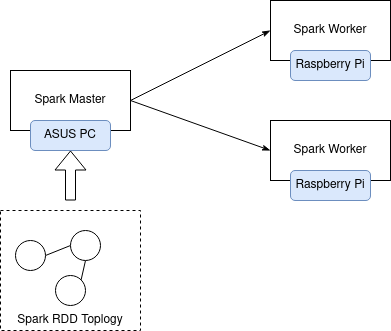

The diagram above was exported from draw.io. Its source (the exported page's mxGraphModel, read from the mxfile embedded in the PNG):
<mxGraphModel dx="1059" dy="643" grid="1" gridSize="10" guides="1" tooltips="1" connect="1" arrows="1" fold="1" page="1" pageScale="1" pageWidth="850" pageHeight="1100" math="0" shadow="0">
  <root>
    <mxCell id="0" />
    <mxCell id="1" parent="0" />
    <mxCell id="0sOPv6ugYGbkcc5089po-16" value="" style="rounded=0;whiteSpace=wrap;html=1;fillColor=none;dashed=1;" parent="1" vertex="1">
      <mxGeometry x="90" y="440" width="140" height="120" as="geometry" />
    </mxCell>
    <mxCell id="0sOPv6ugYGbkcc5089po-8" style="rounded=0;orthogonalLoop=1;jettySize=auto;html=1;exitX=1;exitY=0.5;exitDx=0;exitDy=0;entryX=0;entryY=0.5;entryDx=0;entryDy=0;endArrow=classicThin;endFill=1;" parent="1" source="0sOPv6ugYGbkcc5089po-2" target="0sOPv6ugYGbkcc5089po-4" edge="1">
      <mxGeometry relative="1" as="geometry" />
    </mxCell>
    <mxCell id="0sOPv6ugYGbkcc5089po-2" value="Spark Master" style="rounded=0;whiteSpace=wrap;html=1;" parent="1" vertex="1">
      <mxGeometry x="100" y="300" width="120" height="60" as="geometry" />
    </mxCell>
    <mxCell id="0sOPv6ugYGbkcc5089po-3" value="ASUS PC" style="rounded=1;whiteSpace=wrap;html=1;fillColor=#dae8fc;strokeColor=#6c8ebf;" parent="1" vertex="1">
      <mxGeometry x="120" y="350" width="80" height="30" as="geometry" />
    </mxCell>
    <mxCell id="0sOPv6ugYGbkcc5089po-4" value="Spark Worker" style="rounded=0;whiteSpace=wrap;html=1;" parent="1" vertex="1">
      <mxGeometry x="360" y="230" width="120" height="60" as="geometry" />
    </mxCell>
    <mxCell id="0sOPv6ugYGbkcc5089po-5" value="Spark Worker" style="rounded=0;whiteSpace=wrap;html=1;" parent="1" vertex="1">
      <mxGeometry x="360" y="350" width="120" height="60" as="geometry" />
    </mxCell>
    <mxCell id="0sOPv6ugYGbkcc5089po-6" value="Raspberry Pi" style="rounded=1;whiteSpace=wrap;html=1;fillColor=#dae8fc;strokeColor=#6c8ebf;" parent="1" vertex="1">
      <mxGeometry x="380" y="280" width="80" height="30" as="geometry" />
    </mxCell>
    <mxCell id="0sOPv6ugYGbkcc5089po-7" value="Raspberry Pi" style="rounded=1;whiteSpace=wrap;html=1;fillColor=#dae8fc;strokeColor=#6c8ebf;" parent="1" vertex="1">
      <mxGeometry x="380" y="400" width="80" height="30" as="geometry" />
    </mxCell>
    <mxCell id="0sOPv6ugYGbkcc5089po-9" style="rounded=0;orthogonalLoop=1;jettySize=auto;html=1;exitX=1;exitY=0.5;exitDx=0;exitDy=0;entryX=0;entryY=0.5;entryDx=0;entryDy=0;endArrow=classicThin;endFill=1;" parent="1" source="0sOPv6ugYGbkcc5089po-2" target="0sOPv6ugYGbkcc5089po-5" edge="1">
      <mxGeometry relative="1" as="geometry">
        <mxPoint x="230" y="340" as="sourcePoint" />
        <mxPoint x="370" y="270" as="targetPoint" />
      </mxGeometry>
    </mxCell>
    <mxCell id="0sOPv6ugYGbkcc5089po-10" value="" style="shape=flexArrow;endArrow=classic;html=1;rounded=0;entryX=0.5;entryY=1;entryDx=0;entryDy=0;" parent="1" target="0sOPv6ugYGbkcc5089po-3" edge="1">
      <mxGeometry width="50" height="50" relative="1" as="geometry">
        <mxPoint x="160" y="430" as="sourcePoint" />
        <mxPoint x="450" y="330" as="targetPoint" />
      </mxGeometry>
    </mxCell>
    <mxCell id="0sOPv6ugYGbkcc5089po-14" style="edgeStyle=none;rounded=0;orthogonalLoop=1;jettySize=auto;html=1;exitX=1;exitY=0.5;exitDx=0;exitDy=0;entryX=0;entryY=0.5;entryDx=0;entryDy=0;endArrow=none;endFill=0;" parent="1" source="0sOPv6ugYGbkcc5089po-11" target="0sOPv6ugYGbkcc5089po-13" edge="1">
      <mxGeometry relative="1" as="geometry" />
    </mxCell>
    <mxCell id="0sOPv6ugYGbkcc5089po-11" value="" style="ellipse;whiteSpace=wrap;html=1;aspect=fixed;" parent="1" vertex="1">
      <mxGeometry x="105" y="470" width="30" height="30" as="geometry" />
    </mxCell>
    <mxCell id="0sOPv6ugYGbkcc5089po-12" value="" style="ellipse;whiteSpace=wrap;html=1;aspect=fixed;" parent="1" vertex="1">
      <mxGeometry x="145" y="505" width="30" height="30" as="geometry" />
    </mxCell>
    <mxCell id="0sOPv6ugYGbkcc5089po-19" style="edgeStyle=none;rounded=0;orthogonalLoop=1;jettySize=auto;html=1;exitX=0.5;exitY=1;exitDx=0;exitDy=0;entryX=1;entryY=0;entryDx=0;entryDy=0;endArrow=none;endFill=0;" parent="1" source="0sOPv6ugYGbkcc5089po-13" target="0sOPv6ugYGbkcc5089po-12" edge="1">
      <mxGeometry relative="1" as="geometry" />
    </mxCell>
    <mxCell id="0sOPv6ugYGbkcc5089po-13" value="" style="ellipse;whiteSpace=wrap;html=1;aspect=fixed;" parent="1" vertex="1">
      <mxGeometry x="160" y="460" width="30" height="30" as="geometry" />
    </mxCell>
    <mxCell id="0sOPv6ugYGbkcc5089po-20" value="Spark RDD Toplogy" style="text;html=1;strokeColor=none;fillColor=none;align=center;verticalAlign=middle;whiteSpace=wrap;rounded=0;dashed=1;" parent="1" vertex="1">
      <mxGeometry x="105" y="540" width="110" height="20" as="geometry" />
    </mxCell>
  </root>
</mxGraphModel>